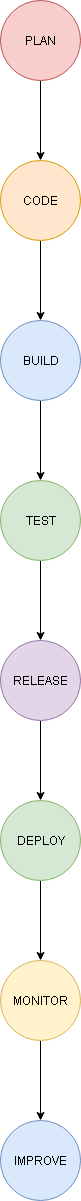

The diagram above was exported from draw.io. Its source (the exported page's mxGraphModel, read from the mxfile embedded in the PNG):
<mxGraphModel dx="872" dy="465" grid="1" gridSize="10" guides="1" tooltips="1" connect="1" arrows="1" fold="1" page="1" pageScale="1" pageWidth="850" pageHeight="1100" math="0" shadow="0">
  <root>
    <mxCell id="0" />
    <mxCell id="1" parent="0" />
    <mxCell id="rhidWWXVt6kzWpBYgdTu-6" value="" style="edgeStyle=orthogonalEdgeStyle;rounded=0;orthogonalLoop=1;jettySize=auto;html=1;" edge="1" parent="1" source="rhidWWXVt6kzWpBYgdTu-3" target="rhidWWXVt6kzWpBYgdTu-5">
      <mxGeometry relative="1" as="geometry" />
    </mxCell>
    <mxCell id="rhidWWXVt6kzWpBYgdTu-3" value="PLAN" style="ellipse;whiteSpace=wrap;html=1;aspect=fixed;fillColor=#f8cecc;strokeColor=#b85450;" vertex="1" parent="1">
      <mxGeometry x="385" y="200" width="80" height="80" as="geometry" />
    </mxCell>
    <mxCell id="rhidWWXVt6kzWpBYgdTu-8" value="" style="edgeStyle=orthogonalEdgeStyle;rounded=0;orthogonalLoop=1;jettySize=auto;html=1;" edge="1" parent="1" source="rhidWWXVt6kzWpBYgdTu-5" target="rhidWWXVt6kzWpBYgdTu-7">
      <mxGeometry relative="1" as="geometry" />
    </mxCell>
    <mxCell id="rhidWWXVt6kzWpBYgdTu-5" value="CODE" style="ellipse;whiteSpace=wrap;html=1;aspect=fixed;fillColor=#ffe6cc;strokeColor=#d79b00;" vertex="1" parent="1">
      <mxGeometry x="385" y="360" width="80" height="80" as="geometry" />
    </mxCell>
    <mxCell id="rhidWWXVt6kzWpBYgdTu-10" value="" style="edgeStyle=orthogonalEdgeStyle;rounded=0;orthogonalLoop=1;jettySize=auto;html=1;" edge="1" parent="1" source="rhidWWXVt6kzWpBYgdTu-7" target="rhidWWXVt6kzWpBYgdTu-9">
      <mxGeometry relative="1" as="geometry" />
    </mxCell>
    <mxCell id="rhidWWXVt6kzWpBYgdTu-7" value="BUILD" style="ellipse;whiteSpace=wrap;html=1;aspect=fixed;fillColor=#dae8fc;strokeColor=#6c8ebf;" vertex="1" parent="1">
      <mxGeometry x="385" y="520" width="80" height="80" as="geometry" />
    </mxCell>
    <mxCell id="rhidWWXVt6kzWpBYgdTu-12" value="" style="edgeStyle=orthogonalEdgeStyle;rounded=0;orthogonalLoop=1;jettySize=auto;html=1;" edge="1" parent="1" source="rhidWWXVt6kzWpBYgdTu-9" target="rhidWWXVt6kzWpBYgdTu-11">
      <mxGeometry relative="1" as="geometry" />
    </mxCell>
    <mxCell id="rhidWWXVt6kzWpBYgdTu-9" value="TEST" style="ellipse;whiteSpace=wrap;html=1;aspect=fixed;fillColor=#d5e8d4;strokeColor=#82b366;" vertex="1" parent="1">
      <mxGeometry x="385" y="680" width="80" height="80" as="geometry" />
    </mxCell>
    <mxCell id="rhidWWXVt6kzWpBYgdTu-14" value="" style="edgeStyle=orthogonalEdgeStyle;rounded=0;orthogonalLoop=1;jettySize=auto;html=1;" edge="1" parent="1" source="rhidWWXVt6kzWpBYgdTu-11" target="rhidWWXVt6kzWpBYgdTu-13">
      <mxGeometry relative="1" as="geometry" />
    </mxCell>
    <mxCell id="rhidWWXVt6kzWpBYgdTu-11" value="RELEASE" style="ellipse;whiteSpace=wrap;html=1;aspect=fixed;fillColor=#e1d5e7;strokeColor=#9673a6;" vertex="1" parent="1">
      <mxGeometry x="385" y="840" width="80" height="80" as="geometry" />
    </mxCell>
    <mxCell id="rhidWWXVt6kzWpBYgdTu-16" value="" style="edgeStyle=orthogonalEdgeStyle;rounded=0;orthogonalLoop=1;jettySize=auto;html=1;" edge="1" parent="1" source="rhidWWXVt6kzWpBYgdTu-13" target="rhidWWXVt6kzWpBYgdTu-15">
      <mxGeometry relative="1" as="geometry" />
    </mxCell>
    <mxCell id="rhidWWXVt6kzWpBYgdTu-13" value="DEPLOY" style="ellipse;whiteSpace=wrap;html=1;aspect=fixed;fillColor=#d5e8d4;strokeColor=#82b366;" vertex="1" parent="1">
      <mxGeometry x="385" y="1000" width="80" height="80" as="geometry" />
    </mxCell>
    <mxCell id="rhidWWXVt6kzWpBYgdTu-18" value="" style="edgeStyle=orthogonalEdgeStyle;rounded=0;orthogonalLoop=1;jettySize=auto;html=1;" edge="1" parent="1" source="rhidWWXVt6kzWpBYgdTu-15" target="rhidWWXVt6kzWpBYgdTu-17">
      <mxGeometry relative="1" as="geometry" />
    </mxCell>
    <mxCell id="rhidWWXVt6kzWpBYgdTu-15" value="MONITOR" style="ellipse;whiteSpace=wrap;html=1;aspect=fixed;fillColor=#fff2cc;strokeColor=#d6b656;" vertex="1" parent="1">
      <mxGeometry x="385" y="1160" width="80" height="80" as="geometry" />
    </mxCell>
    <mxCell id="rhidWWXVt6kzWpBYgdTu-17" value="IMPROVE" style="ellipse;whiteSpace=wrap;html=1;aspect=fixed;fillColor=#dae8fc;strokeColor=#6c8ebf;" vertex="1" parent="1">
      <mxGeometry x="385" y="1320" width="80" height="80" as="geometry" />
    </mxCell>
  </root>
</mxGraphModel>